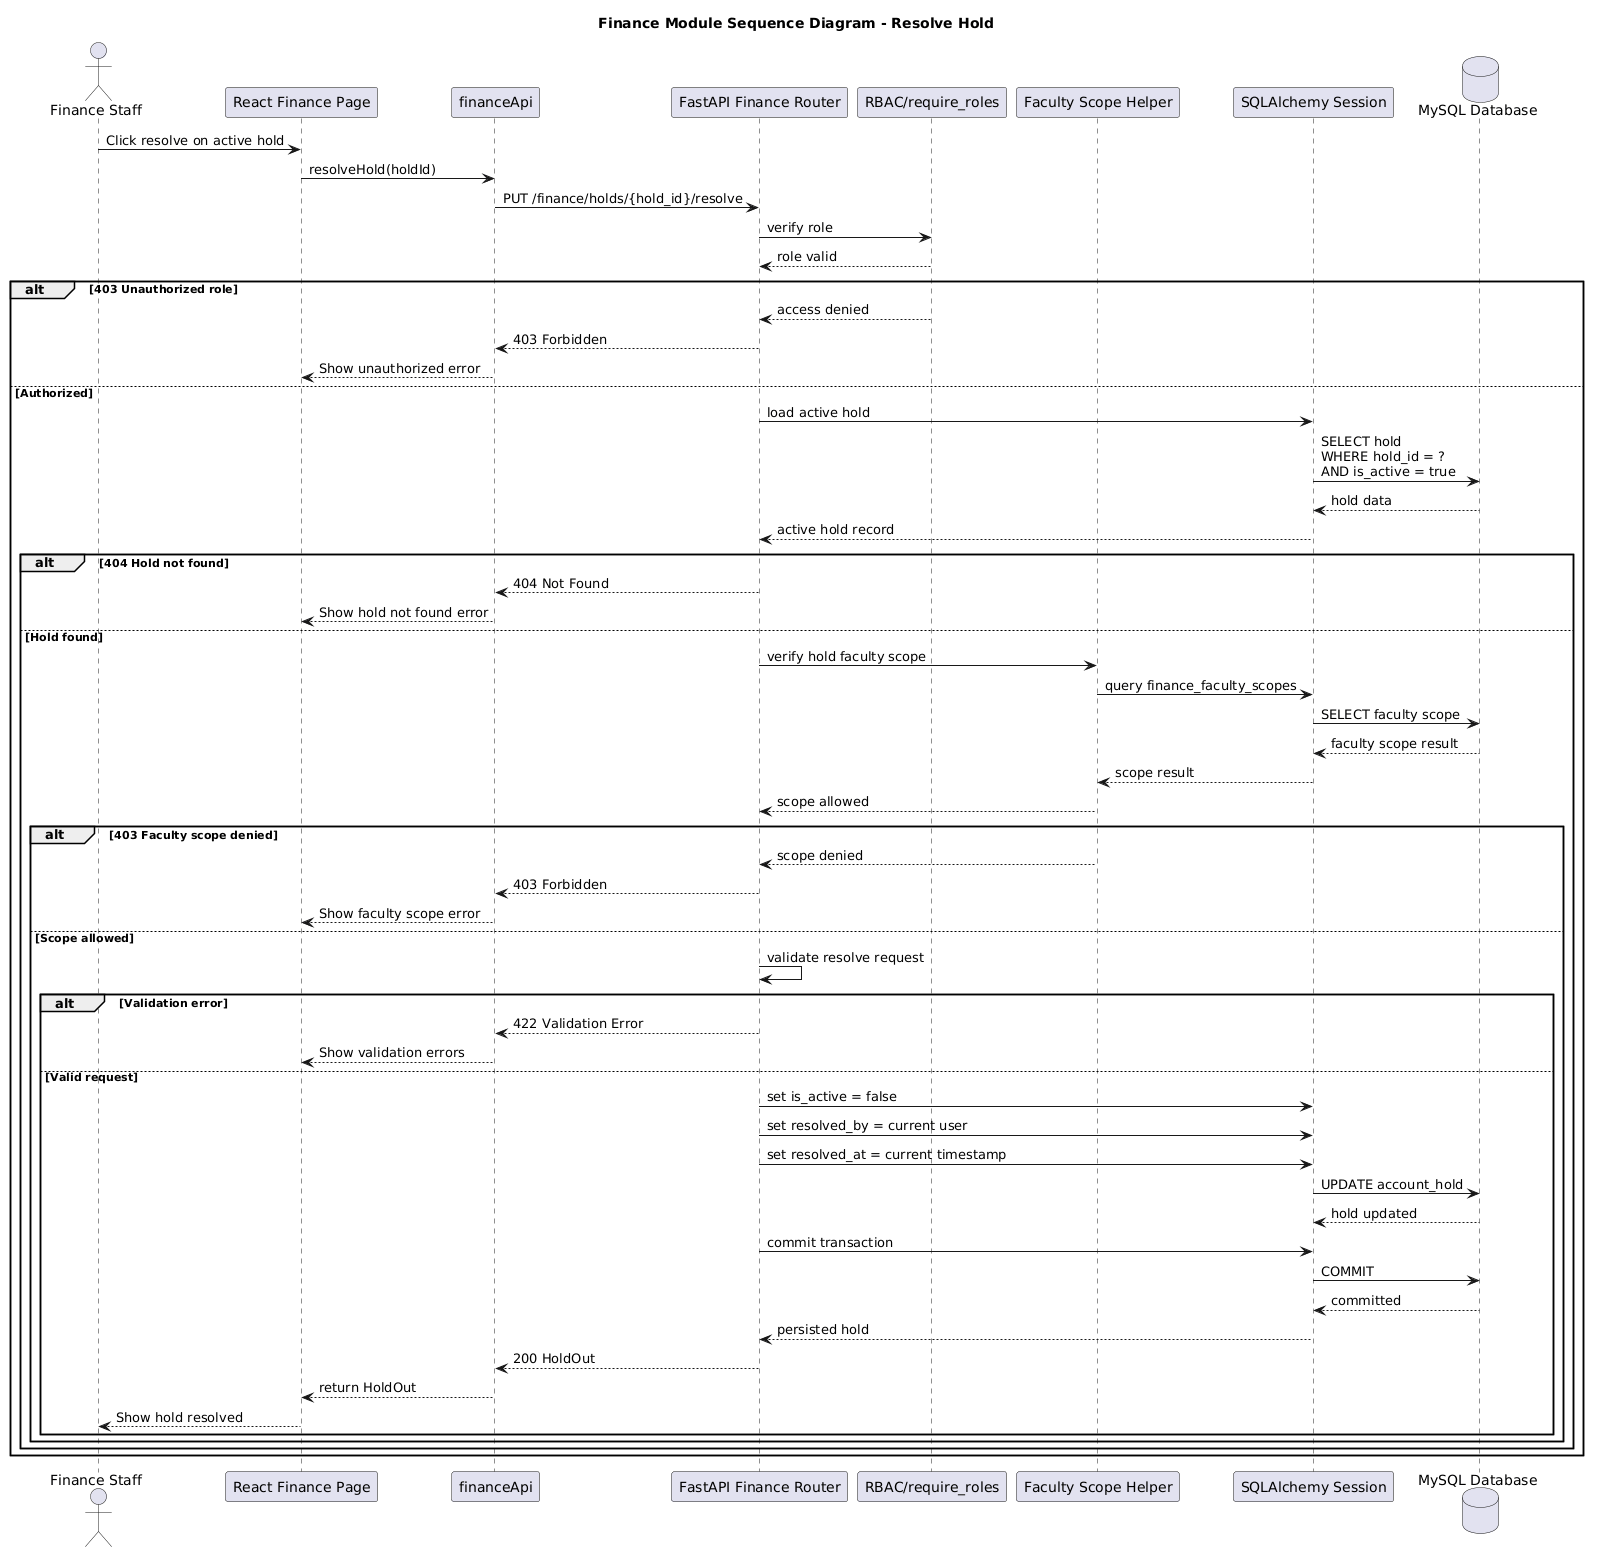

The diagram above was rendered by PlantUML. Its source (embedded in the PNG):
@startuml
title Finance Module Sequence Diagram - Resolve Hold

actor "Finance Staff" as FinanceStaff
participant "React Finance Page" as ReactPage
participant "financeApi" as FinanceApi
participant "FastAPI Finance Router" as Router
participant "RBAC/require_roles" as RBAC
participant "Faculty Scope Helper" as ScopeHelper
participant "SQLAlchemy Session" as Session
database "MySQL Database" as DB

FinanceStaff -> ReactPage : Click resolve on active hold
ReactPage -> FinanceApi : resolveHold(holdId)
FinanceApi -> Router : PUT /finance/holds/{hold_id}/resolve

Router -> RBAC : verify role
RBAC --> Router : role valid

alt 403 Unauthorized role
RBAC --> Router : access denied
Router --> FinanceApi : 403 Forbidden
FinanceApi --> ReactPage : Show unauthorized error
else Authorized
Router -> Session : load active hold
Session -> DB : SELECT hold\nWHERE hold_id = ?\nAND is_active = true
DB --> Session : hold data
Session --> Router : active hold record

alt 404 Hold not found
Router --> FinanceApi : 404 Not Found
FinanceApi --> ReactPage : Show hold not found error
else Hold found
Router -> ScopeHelper : verify hold faculty scope
ScopeHelper -> Session : query finance_faculty_scopes
Session -> DB : SELECT faculty scope
DB --> Session : faculty scope result
Session --> ScopeHelper : scope result
ScopeHelper --> Router : scope allowed

alt 403 Faculty scope denied
  ScopeHelper --> Router : scope denied
  Router --> FinanceApi : 403 Forbidden
  FinanceApi --> ReactPage : Show faculty scope error
else Scope allowed
  Router -> Router : validate resolve request

  alt Validation error
    Router --> FinanceApi : 422 Validation Error
    FinanceApi --> ReactPage : Show validation errors
  else Valid request
    Router -> Session : set is_active = false
    Router -> Session : set resolved_by = current user
    Router -> Session : set resolved_at = current timestamp
    Session -> DB : UPDATE account_hold
    DB --> Session : hold updated

    Router -> Session : commit transaction
    Session -> DB : COMMIT
    DB --> Session : committed
    Session --> Router : persisted hold
    Router --> FinanceApi : 200 HoldOut
    FinanceApi --> ReactPage : return HoldOut
    ReactPage --> FinanceStaff : Show hold resolved
  end
end

end
end
@enduml